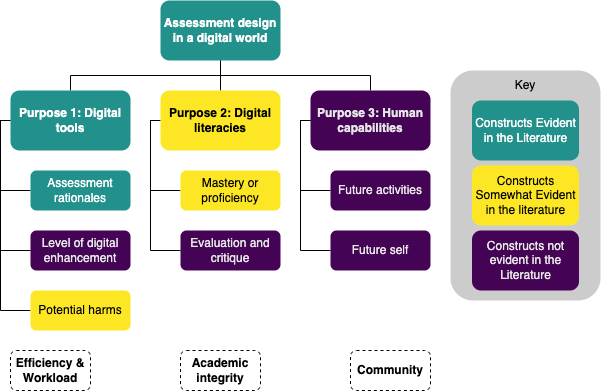

The diagram above was exported from draw.io. Its source (the exported page's mxGraphModel, read from the mxfile embedded in the PNG):
<mxGraphModel dx="564" dy="529" grid="1" gridSize="10" guides="1" tooltips="1" connect="1" arrows="1" fold="1" page="1" pageScale="1" pageWidth="850" pageHeight="1100" math="0" shadow="0">
  <root>
    <mxCell id="0" />
    <mxCell id="1" parent="0" />
    <mxCell id="34" value="" style="rounded=1;whiteSpace=wrap;html=1;fillStyle=solid;fillColor=#CCCCCC;strokeColor=none;" vertex="1" parent="1">
      <mxGeometry x="550" y="220" width="150" height="230" as="geometry" />
    </mxCell>
    <mxCell id="2" value="" style="edgeStyle=orthogonalEdgeStyle;html=1;curved=1;endArrow=none;endFill=0;" parent="1" source="5" target="12" edge="1">
      <mxGeometry relative="1" as="geometry" />
    </mxCell>
    <mxCell id="3" style="edgeStyle=orthogonalEdgeStyle;rounded=0;html=1;exitX=0.5;exitY=1;exitDx=0;exitDy=0;entryX=0.5;entryY=0;entryDx=0;entryDy=0;endArrow=none;endFill=0;" parent="1" source="5" target="9" edge="1">
      <mxGeometry relative="1" as="geometry" />
    </mxCell>
    <mxCell id="4" style="edgeStyle=orthogonalEdgeStyle;rounded=0;html=1;exitX=0.5;exitY=1;exitDx=0;exitDy=0;endArrow=none;endFill=0;" parent="1" source="5" target="15" edge="1">
      <mxGeometry relative="1" as="geometry" />
    </mxCell>
    <mxCell id="5" value="&lt;b&gt;Assessment design in a digital world&lt;/b&gt;" style="rounded=1;whiteSpace=wrap;html=1;fillColor=#22918c;strokeColor=none;fontColor=#ffffff;" parent="1" vertex="1">
      <mxGeometry x="260" y="150" width="120" height="60" as="geometry" />
    </mxCell>
    <mxCell id="6" style="edgeStyle=orthogonalEdgeStyle;html=1;exitX=0;exitY=0.5;exitDx=0;exitDy=0;entryX=0;entryY=0.5;entryDx=0;entryDy=0;endArrow=none;endFill=0;rounded=0;" parent="1" source="9" target="16" edge="1">
      <mxGeometry relative="1" as="geometry" />
    </mxCell>
    <mxCell id="7" style="edgeStyle=orthogonalEdgeStyle;rounded=0;html=1;exitX=0;exitY=0.5;exitDx=0;exitDy=0;entryX=0;entryY=0.5;entryDx=0;entryDy=0;endArrow=none;endFill=0;" parent="1" source="9" target="17" edge="1">
      <mxGeometry relative="1" as="geometry" />
    </mxCell>
    <mxCell id="8" style="edgeStyle=orthogonalEdgeStyle;rounded=0;html=1;exitX=0;exitY=0.5;exitDx=0;exitDy=0;entryX=0;entryY=0.5;entryDx=0;entryDy=0;endArrow=none;endFill=0;" parent="1" source="9" target="18" edge="1">
      <mxGeometry relative="1" as="geometry" />
    </mxCell>
    <mxCell id="9" value="&lt;b&gt;Purpose 1: Digital tools&lt;/b&gt;" style="whiteSpace=wrap;html=1;rounded=1;fillColor=#22918c;fontColor=#ffffff;strokeColor=none;" parent="1" vertex="1">
      <mxGeometry x="110" y="240" width="120" height="60" as="geometry" />
    </mxCell>
    <mxCell id="10" style="edgeStyle=orthogonalEdgeStyle;html=1;exitX=0;exitY=0.5;exitDx=0;exitDy=0;entryX=0;entryY=0.5;entryDx=0;entryDy=0;endArrow=none;endFill=0;rounded=0;" parent="1" source="12" target="19" edge="1">
      <mxGeometry relative="1" as="geometry" />
    </mxCell>
    <mxCell id="11" style="edgeStyle=orthogonalEdgeStyle;rounded=0;html=1;exitX=0;exitY=0.5;exitDx=0;exitDy=0;entryX=0;entryY=0.5;entryDx=0;entryDy=0;endArrow=none;endFill=0;" parent="1" source="12" target="20" edge="1">
      <mxGeometry relative="1" as="geometry" />
    </mxCell>
    <mxCell id="12" value="&lt;b&gt;Purpose 2: Digital literacies&lt;/b&gt;" style="whiteSpace=wrap;html=1;rounded=1;fillColor=#fde725;fontColor=#000000;strokeColor=none;" parent="1" vertex="1">
      <mxGeometry x="260" y="240" width="120" height="60" as="geometry" />
    </mxCell>
    <mxCell id="13" style="edgeStyle=orthogonalEdgeStyle;html=1;exitX=0;exitY=0.5;exitDx=0;exitDy=0;entryX=0;entryY=0.5;entryDx=0;entryDy=0;endArrow=none;endFill=0;rounded=0;" parent="1" source="15" target="21" edge="1">
      <mxGeometry relative="1" as="geometry" />
    </mxCell>
    <mxCell id="14" style="edgeStyle=orthogonalEdgeStyle;rounded=0;html=1;exitX=0;exitY=0.5;exitDx=0;exitDy=0;entryX=0;entryY=0.5;entryDx=0;entryDy=0;endArrow=none;endFill=0;" parent="1" source="15" target="22" edge="1">
      <mxGeometry relative="1" as="geometry" />
    </mxCell>
    <mxCell id="15" value="&lt;b&gt;Purpose 3: Human capabilities&lt;/b&gt;" style="whiteSpace=wrap;html=1;rounded=1;fillColor=#440354;strokeColor=none;fontColor=#E6E6E6;" parent="1" vertex="1">
      <mxGeometry x="410" y="240" width="120" height="60" as="geometry" />
    </mxCell>
    <mxCell id="16" value="Assessment rationales" style="whiteSpace=wrap;html=1;rounded=1;fillColor=#22918c;fontColor=#ffffff;strokeColor=none;" parent="1" vertex="1">
      <mxGeometry x="130" y="320" width="100" height="40" as="geometry" />
    </mxCell>
    <mxCell id="17" value="Level of digital enhancement" style="whiteSpace=wrap;html=1;rounded=1;fillColor=#440354;fontColor=#E6E6E6;strokeColor=none;" parent="1" vertex="1">
      <mxGeometry x="130" y="380" width="100" height="40" as="geometry" />
    </mxCell>
    <mxCell id="18" value="Potential harms" style="whiteSpace=wrap;html=1;rounded=1;fillColor=#fde725;fontColor=#000000;strokeColor=none;" parent="1" vertex="1">
      <mxGeometry x="130" y="440" width="100" height="40" as="geometry" />
    </mxCell>
    <mxCell id="19" value="Mastery or proficiency" style="whiteSpace=wrap;html=1;rounded=1;fillColor=#fde725;fontColor=#000000;strokeColor=none;" parent="1" vertex="1">
      <mxGeometry x="280" y="320" width="100" height="40" as="geometry" />
    </mxCell>
    <mxCell id="20" value="Evaluation and critique" style="whiteSpace=wrap;html=1;rounded=1;fillColor=#440354;strokeColor=none;fontColor=#E6E6E6;" parent="1" vertex="1">
      <mxGeometry x="280" y="380" width="100" height="40" as="geometry" />
    </mxCell>
    <mxCell id="21" value="Future activities" style="whiteSpace=wrap;html=1;rounded=1;fillColor=#440354;strokeColor=none;fontColor=#E6E6E6;" parent="1" vertex="1">
      <mxGeometry x="430" y="320" width="100" height="40" as="geometry" />
    </mxCell>
    <mxCell id="22" value="Future self" style="whiteSpace=wrap;html=1;rounded=1;fillColor=#440354;strokeColor=none;fontColor=#E6E6E6;" parent="1" vertex="1">
      <mxGeometry x="430" y="380" width="100" height="40" as="geometry" />
    </mxCell>
    <mxCell id="24" value="&lt;b&gt;Efficiency &amp;amp; W&lt;/b&gt;&lt;b&gt;orkload&lt;/b&gt;" style="whiteSpace=wrap;html=1;rounded=1;dashed=1;" parent="1" vertex="1">
      <mxGeometry x="110" y="500" width="80" height="40" as="geometry" />
    </mxCell>
    <mxCell id="29" value="&lt;b&gt;Academic integrity&lt;/b&gt;" style="whiteSpace=wrap;html=1;rounded=1;dashed=1;" parent="1" vertex="1">
      <mxGeometry x="280" y="500" width="80" height="40" as="geometry" />
    </mxCell>
    <mxCell id="30" value="&lt;b&gt;Community&lt;/b&gt;" style="whiteSpace=wrap;html=1;rounded=1;dashed=1;" parent="1" vertex="1">
      <mxGeometry x="450" y="500" width="80" height="40" as="geometry" />
    </mxCell>
    <mxCell id="31" value="Constructs Evident in the Literature" style="whiteSpace=wrap;html=1;rounded=1;fillColor=#22918c;fontColor=#ffffff;strokeColor=none;" vertex="1" parent="1">
      <mxGeometry x="571.5" y="250" width="107" height="60" as="geometry" />
    </mxCell>
    <mxCell id="32" value="Constructs Somewhat Evident in the literature" style="whiteSpace=wrap;html=1;rounded=1;fillColor=#fde725;fontColor=#000000;strokeColor=none;" vertex="1" parent="1">
      <mxGeometry x="571.5" y="315" width="107" height="60" as="geometry" />
    </mxCell>
    <mxCell id="33" value="Constructs not evident in the Literature" style="whiteSpace=wrap;html=1;rounded=1;fillColor=#440354;strokeColor=none;fontColor=#E6E6E6;" vertex="1" parent="1">
      <mxGeometry x="571.5" y="380" width="107" height="60" as="geometry" />
    </mxCell>
    <mxCell id="35" value="&lt;font color=&quot;#000000&quot;&gt;Key&lt;/font&gt;" style="text;html=1;strokeColor=none;fillColor=none;align=center;verticalAlign=middle;whiteSpace=wrap;rounded=0;fillStyle=solid;" vertex="1" parent="1">
      <mxGeometry x="595" y="220" width="60" height="30" as="geometry" />
    </mxCell>
  </root>
</mxGraphModel>